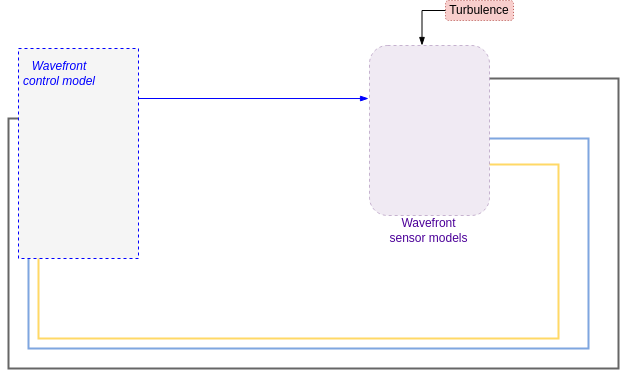

The diagram above was exported from draw.io. Its source (the exported page's mxGraphModel, read from the mxfile embedded in the PNG):
<mxGraphModel dx="3772" dy="576" grid="1" gridSize="10" guides="1" tooltips="1" connect="1" arrows="1" fold="1" page="1" pageScale="1" pageWidth="1169" pageHeight="827" math="1" shadow="0">
  <root>
    <mxCell id="d7oYOPwWti4EWdph6Sdw-0" />
    <mxCell id="d7oYOPwWti4EWdph6Sdw-1" parent="d7oYOPwWti4EWdph6Sdw-0" />
    <mxCell id="ooH10jJ-Sp6YUpJG3qOo-52" style="edgeStyle=orthogonalEdgeStyle;rounded=0;jumpStyle=gap;orthogonalLoop=1;jettySize=auto;html=1;endArrow=blockThin;endFill=1;entryX=0;entryY=0.5;entryDx=0;entryDy=0;strokeColor=#666666;exitX=1;exitY=0.5;exitDx=0;exitDy=0;strokeWidth=2;" parent="d7oYOPwWti4EWdph6Sdw-1" target="ooH10jJ-Sp6YUpJG3qOo-32" edge="1">
      <mxGeometry relative="1" as="geometry">
        <mxPoint x="-2127" y="390" as="targetPoint" />
        <mxPoint x="-1756" y="307" as="sourcePoint" />
        <Array as="points">
          <mxPoint x="-1756" y="310" />
          <mxPoint x="-1600" y="310" />
          <mxPoint x="-1600" y="600" />
          <mxPoint x="-2210" y="600" />
          <mxPoint x="-2210" y="350" />
        </Array>
      </mxGeometry>
    </mxCell>
    <mxCell id="ooH10jJ-Sp6YUpJG3qOo-10" style="edgeStyle=orthogonalEdgeStyle;rounded=0;orthogonalLoop=1;jettySize=auto;html=1;exitX=1;exitY=0.5;exitDx=0;exitDy=0;endArrow=blockThin;endFill=1;strokeColor=#0000FF;entryX=-0.008;entryY=0.312;entryDx=0;entryDy=0;entryPerimeter=0;" parent="d7oYOPwWti4EWdph6Sdw-1" source="ooH10jJ-Sp6YUpJG3qOo-34" target="ooH10jJ-Sp6YUpJG3qOo-96" edge="1">
      <mxGeometry relative="1" as="geometry">
        <mxPoint x="-1997" y="467" as="sourcePoint" />
        <mxPoint x="-1920" y="260" as="targetPoint" />
        <Array as="points">
          <mxPoint x="-2100" y="330" />
        </Array>
      </mxGeometry>
    </mxCell>
    <mxCell id="ooH10jJ-Sp6YUpJG3qOo-14" style="edgeStyle=orthogonalEdgeStyle;rounded=0;comic=0;orthogonalLoop=1;jettySize=auto;html=1;exitX=0;exitY=0.25;exitDx=0;exitDy=0;startArrow=blockThin;startFill=1;endArrow=none;endFill=0;fontFamily=Courier New;fontSize=10;entryX=1;entryY=0.5;entryDx=0;entryDy=0;strokeColor=#FFB570;" parent="d7oYOPwWti4EWdph6Sdw-1" edge="1">
      <mxGeometry relative="1" as="geometry">
        <mxPoint x="-1327" y="157.5" as="sourcePoint" />
        <Array as="points">
          <mxPoint x="-1347" y="158" />
          <mxPoint x="-1347" y="90" />
          <mxPoint x="-967" y="90" />
          <mxPoint x="-967" y="140" />
        </Array>
      </mxGeometry>
    </mxCell>
    <mxCell id="ooH10jJ-Sp6YUpJG3qOo-16" style="edgeStyle=orthogonalEdgeStyle;rounded=0;comic=0;orthogonalLoop=1;jettySize=auto;html=1;exitX=0;exitY=0.75;exitDx=0;exitDy=0;entryX=1;entryY=0.5;entryDx=0;entryDy=0;startArrow=blockThin;startFill=1;endArrow=none;endFill=0;fontFamily=Courier New;fontSize=10;strokeColor=#67AB9F;" parent="d7oYOPwWti4EWdph6Sdw-1" edge="1">
      <mxGeometry relative="1" as="geometry">
        <Array as="points">
          <mxPoint x="-1380" y="422" />
          <mxPoint x="-1380" y="490" />
          <mxPoint x="-957" y="490" />
          <mxPoint x="-957" y="384" />
        </Array>
        <mxPoint x="-1357" y="421.25" as="sourcePoint" />
      </mxGeometry>
    </mxCell>
    <mxCell id="ooH10jJ-Sp6YUpJG3qOo-32" value="Active&lt;br&gt;Optics" style="rounded=0;whiteSpace=wrap;html=1;align=center;labelBackgroundColor=none;fillColor=#dae8fc;strokeColor=#6c8ebf;" parent="d7oYOPwWti4EWdph6Sdw-1" vertex="1">
      <mxGeometry x="-2160" y="330" width="60" height="40" as="geometry" />
    </mxCell>
    <mxCell id="ooH10jJ-Sp6YUpJG3qOo-34" value="NGAO&lt;br&gt;controller" style="rounded=0;whiteSpace=wrap;html=1;align=center;labelBackgroundColor=none;fillColor=#dae8fc;strokeColor=#6c8ebf;" parent="d7oYOPwWti4EWdph6Sdw-1" vertex="1">
      <mxGeometry x="-2160" y="430" width="60" height="50" as="geometry" />
    </mxCell>
    <mxCell id="ooH10jJ-Sp6YUpJG3qOo-67" value="Turbulence" style="rounded=1;whiteSpace=wrap;html=1;align=center;dashed=1;dashPattern=1 2;fillColor=#f8cecc;strokeColor=#b85450;" parent="d7oYOPwWti4EWdph6Sdw-1" vertex="1">
      <mxGeometry x="-1773" y="232" width="68" height="20" as="geometry" />
    </mxCell>
    <mxCell id="ooH10jJ-Sp6YUpJG3qOo-68" style="edgeStyle=orthogonalEdgeStyle;rounded=0;orthogonalLoop=1;jettySize=auto;html=1;exitX=0;exitY=0.5;exitDx=0;exitDy=0;endArrow=blockThin;endFill=1;entryX=0.75;entryY=0;entryDx=0;entryDy=0;" parent="d7oYOPwWti4EWdph6Sdw-1" edge="1" source="ooH10jJ-Sp6YUpJG3qOo-67">
      <mxGeometry relative="1" as="geometry">
        <mxPoint x="-1796.5" y="277" as="targetPoint" />
        <Array as="points">
          <mxPoint x="-1796" y="242" />
        </Array>
        <mxPoint x="-1781.5" y="187" as="sourcePoint" />
      </mxGeometry>
    </mxCell>
    <mxCell id="ooH10jJ-Sp6YUpJG3qOo-51" style="edgeStyle=orthogonalEdgeStyle;rounded=0;jumpStyle=gap;orthogonalLoop=1;jettySize=auto;html=1;endArrow=blockThin;endFill=1;strokeColor=#FFD966;exitX=1;exitY=0.5;exitDx=0;exitDy=0;entryX=0;entryY=0.75;entryDx=0;entryDy=0;strokeWidth=2;" parent="d7oYOPwWti4EWdph6Sdw-1" target="ooH10jJ-Sp6YUpJG3qOo-34" edge="1">
      <mxGeometry relative="1" as="geometry">
        <mxPoint x="-2280" y="455" as="targetPoint" />
        <mxPoint x="-1755" y="396" as="sourcePoint" />
        <Array as="points">
          <mxPoint x="-1660" y="396" />
          <mxPoint x="-1660" y="570" />
          <mxPoint x="-2180" y="570" />
          <mxPoint x="-2180" y="468" />
        </Array>
      </mxGeometry>
    </mxCell>
    <mxCell id="ooH10jJ-Sp6YUpJG3qOo-98" style="edgeStyle=orthogonalEdgeStyle;rounded=0;orthogonalLoop=1;jettySize=auto;html=1;exitX=1;exitY=0.25;exitDx=0;exitDy=0;entryX=0;entryY=0.25;entryDx=0;entryDy=0;fontColor=#4C0099;strokeColor=#7EA6E0;endArrow=blockThin;endFill=1;strokeWidth=2;" parent="d7oYOPwWti4EWdph6Sdw-1" target="ooH10jJ-Sp6YUpJG3qOo-34" edge="1">
      <mxGeometry relative="1" as="geometry">
        <Array as="points">
          <mxPoint x="-1756" y="370" />
          <mxPoint x="-1630" y="370" />
          <mxPoint x="-1630" y="580" />
          <mxPoint x="-2190" y="580" />
          <mxPoint x="-2190" y="443" />
        </Array>
        <mxPoint x="-1756" y="364.5" as="sourcePoint" />
      </mxGeometry>
    </mxCell>
    <mxCell id="ooH10jJ-Sp6YUpJG3qOo-0" value="" style="rounded=0;whiteSpace=wrap;html=1;fontColor=#333333;dashed=1;fontStyle=2;strokeColor=#0000FF;labelBackgroundColor=none;fillColor=#f5f5f5;gradientDirection=east;" parent="d7oYOPwWti4EWdph6Sdw-1" vertex="1">
      <mxGeometry x="-2200" y="280" width="120" height="210" as="geometry" />
    </mxCell>
    <mxCell id="ooH10jJ-Sp6YUpJG3qOo-75" value="Wavefront&lt;br&gt;control model" style="text;html=1;strokeColor=none;fillColor=none;align=center;verticalAlign=middle;whiteSpace=wrap;rounded=0;fontFamily=Helvetica;fontSize=12;fontStyle=2;fontColor=#0000FF;" parent="d7oYOPwWti4EWdph6Sdw-1" vertex="1">
      <mxGeometry x="-2199" y="290" width="80" height="30" as="geometry" />
    </mxCell>
    <mxCell id="ooH10jJ-Sp6YUpJG3qOo-97" value="" style="group;fillColor=default;" parent="d7oYOPwWti4EWdph6Sdw-1" vertex="1" connectable="0">
      <mxGeometry x="-1849" y="277" width="120" height="210" as="geometry" />
    </mxCell>
    <mxCell id="ooH10jJ-Sp6YUpJG3qOo-96" value="" style="rounded=1;whiteSpace=wrap;html=1;strokeColor=#9673a6;dashed=1;fillColor=#e1d5e7;opacity=50;" parent="ooH10jJ-Sp6YUpJG3qOo-97" vertex="1">
      <mxGeometry width="120" height="170" as="geometry" />
    </mxCell>
    <mxCell id="ooH10jJ-Sp6YUpJG3qOo-89" value="&lt;span style=&quot;font-style: normal&quot;&gt;&lt;font color=&quot;#4c0099&quot;&gt;Wavefront sensor models&lt;/font&gt;&lt;/span&gt;" style="text;html=1;strokeColor=none;fillColor=none;align=center;verticalAlign=middle;whiteSpace=wrap;rounded=0;fontFamily=Helvetica;fontSize=12;fontStyle=2;fontColor=#000000;" parent="ooH10jJ-Sp6YUpJG3qOo-97" vertex="1">
      <mxGeometry x="15" y="170" width="89" height="30" as="geometry" />
    </mxCell>
  </root>
</mxGraphModel>